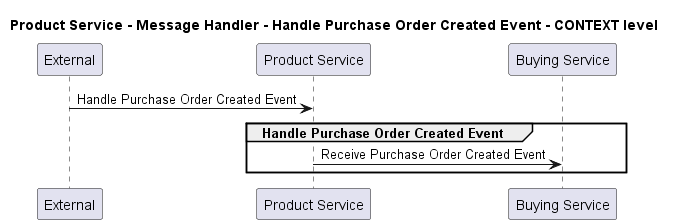

The diagram above was rendered by PlantUML. Its source (embedded in the PNG):
@startuml
!pragma layout smetana

title Product Service - Message Handler - Handle Purchase Order Created Event - CONTEXT level

participant "External" as C4InterFlow.SoftwareSystems.ExternalSystem
participant "Product Service" as ECommercePlatform.SoftwareSystems.ProductService
participant "Buying Service" as ECommercePlatform.SoftwareSystems.BuyingService

C4InterFlow.SoftwareSystems.ExternalSystem -> ECommercePlatform.SoftwareSystems.ProductService : Handle Purchase Order Created Event
group Handle Purchase Order Created Event
ECommercePlatform.SoftwareSystems.ProductService -> ECommercePlatform.SoftwareSystems.BuyingService : Receive Purchase Order Created Event
end


@enduml